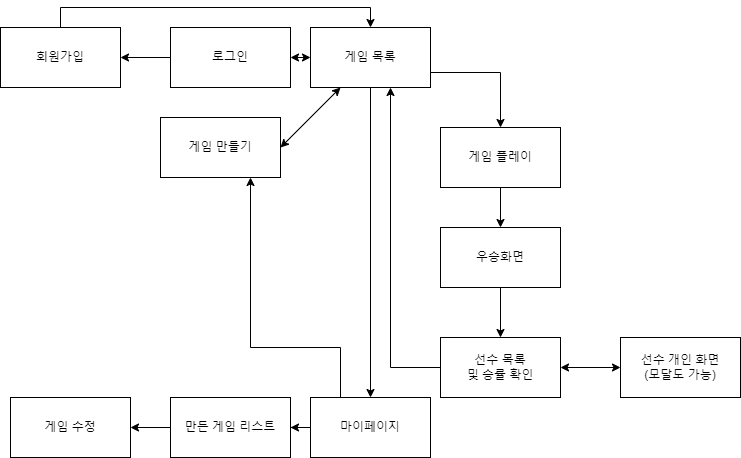

The diagram above was exported from draw.io. Its source (the exported page's mxGraphModel, read from the mxfile embedded in the PNG):
<mxGraphModel dx="1674" dy="764" grid="1" gridSize="10" guides="1" tooltips="1" connect="1" arrows="1" fold="1" page="1" pageScale="1" pageWidth="827" pageHeight="1169" math="0" shadow="0">
  <root>
    <mxCell id="WIyWlLk6GJQsqaUBKTNV-0" />
    <mxCell id="WIyWlLk6GJQsqaUBKTNV-1" parent="WIyWlLk6GJQsqaUBKTNV-0" />
    <mxCell id="y_GK-JmqAQ-pKDtAon6A-1" style="edgeStyle=orthogonalEdgeStyle;rounded=0;orthogonalLoop=1;jettySize=auto;html=1;entryX=1;entryY=0.5;entryDx=0;entryDy=0;" edge="1" parent="WIyWlLk6GJQsqaUBKTNV-1" source="06rQjFtTsqe_C2kyDOF8-4" target="06rQjFtTsqe_C2kyDOF8-6">
      <mxGeometry relative="1" as="geometry" />
    </mxCell>
    <mxCell id="06rQjFtTsqe_C2kyDOF8-4" value="로그인" style="rounded=0;whiteSpace=wrap;html=1;" parent="WIyWlLk6GJQsqaUBKTNV-1" vertex="1">
      <mxGeometry x="220" y="150" width="120" height="60" as="geometry" />
    </mxCell>
    <mxCell id="y_GK-JmqAQ-pKDtAon6A-0" style="edgeStyle=orthogonalEdgeStyle;rounded=0;orthogonalLoop=1;jettySize=auto;html=1;entryX=0.5;entryY=0;entryDx=0;entryDy=0;" edge="1" parent="WIyWlLk6GJQsqaUBKTNV-1" source="06rQjFtTsqe_C2kyDOF8-6" target="06rQjFtTsqe_C2kyDOF8-10">
      <mxGeometry relative="1" as="geometry">
        <Array as="points">
          <mxPoint x="110" y="130" />
          <mxPoint x="420" y="130" />
        </Array>
      </mxGeometry>
    </mxCell>
    <mxCell id="06rQjFtTsqe_C2kyDOF8-6" value="회원가입" style="rounded=0;whiteSpace=wrap;html=1;" parent="WIyWlLk6GJQsqaUBKTNV-1" vertex="1">
      <mxGeometry x="50" y="150" width="120" height="60" as="geometry" />
    </mxCell>
    <mxCell id="06rQjFtTsqe_C2kyDOF8-12" style="edgeStyle=orthogonalEdgeStyle;rounded=0;orthogonalLoop=1;jettySize=auto;html=1;exitX=1;exitY=0.75;exitDx=0;exitDy=0;" parent="WIyWlLk6GJQsqaUBKTNV-1" source="06rQjFtTsqe_C2kyDOF8-10" target="06rQjFtTsqe_C2kyDOF8-13" edge="1">
      <mxGeometry relative="1" as="geometry">
        <mxPoint x="550" y="300" as="targetPoint" />
      </mxGeometry>
    </mxCell>
    <mxCell id="06rQjFtTsqe_C2kyDOF8-24" style="edgeStyle=orthogonalEdgeStyle;rounded=0;orthogonalLoop=1;jettySize=auto;html=1;" parent="WIyWlLk6GJQsqaUBKTNV-1" source="06rQjFtTsqe_C2kyDOF8-10" target="06rQjFtTsqe_C2kyDOF8-25" edge="1">
      <mxGeometry relative="1" as="geometry">
        <mxPoint x="400" y="340" as="targetPoint" />
      </mxGeometry>
    </mxCell>
    <mxCell id="06rQjFtTsqe_C2kyDOF8-10" value="게임 목록" style="rounded=0;whiteSpace=wrap;html=1;" parent="WIyWlLk6GJQsqaUBKTNV-1" vertex="1">
      <mxGeometry x="360" y="150" width="120" height="60" as="geometry" />
    </mxCell>
    <mxCell id="06rQjFtTsqe_C2kyDOF8-11" value="" style="endArrow=classic;startArrow=classic;html=1;rounded=0;entryX=0;entryY=0.5;entryDx=0;entryDy=0;exitX=1;exitY=0.5;exitDx=0;exitDy=0;" parent="WIyWlLk6GJQsqaUBKTNV-1" source="06rQjFtTsqe_C2kyDOF8-4" target="06rQjFtTsqe_C2kyDOF8-10" edge="1">
      <mxGeometry width="50" height="50" relative="1" as="geometry">
        <mxPoint x="390" y="420" as="sourcePoint" />
        <mxPoint x="440" y="370" as="targetPoint" />
      </mxGeometry>
    </mxCell>
    <mxCell id="06rQjFtTsqe_C2kyDOF8-14" style="edgeStyle=orthogonalEdgeStyle;rounded=0;orthogonalLoop=1;jettySize=auto;html=1;" parent="WIyWlLk6GJQsqaUBKTNV-1" source="06rQjFtTsqe_C2kyDOF8-13" target="06rQjFtTsqe_C2kyDOF8-15" edge="1">
      <mxGeometry relative="1" as="geometry">
        <mxPoint x="550" y="370" as="targetPoint" />
      </mxGeometry>
    </mxCell>
    <mxCell id="06rQjFtTsqe_C2kyDOF8-13" value="게임 플레이" style="rounded=0;whiteSpace=wrap;html=1;" parent="WIyWlLk6GJQsqaUBKTNV-1" vertex="1">
      <mxGeometry x="490" y="250" width="120" height="60" as="geometry" />
    </mxCell>
    <mxCell id="06rQjFtTsqe_C2kyDOF8-16" style="edgeStyle=orthogonalEdgeStyle;rounded=0;orthogonalLoop=1;jettySize=auto;html=1;" parent="WIyWlLk6GJQsqaUBKTNV-1" source="06rQjFtTsqe_C2kyDOF8-15" target="06rQjFtTsqe_C2kyDOF8-17" edge="1">
      <mxGeometry relative="1" as="geometry">
        <mxPoint x="670" y="400" as="targetPoint" />
      </mxGeometry>
    </mxCell>
    <mxCell id="06rQjFtTsqe_C2kyDOF8-15" value="우승화면" style="rounded=0;whiteSpace=wrap;html=1;" parent="WIyWlLk6GJQsqaUBKTNV-1" vertex="1">
      <mxGeometry x="490" y="350" width="120" height="60" as="geometry" />
    </mxCell>
    <mxCell id="06rQjFtTsqe_C2kyDOF8-21" style="edgeStyle=orthogonalEdgeStyle;rounded=0;orthogonalLoop=1;jettySize=auto;html=1;" parent="WIyWlLk6GJQsqaUBKTNV-1" source="06rQjFtTsqe_C2kyDOF8-17" edge="1">
      <mxGeometry relative="1" as="geometry">
        <mxPoint x="440" y="210" as="targetPoint" />
        <Array as="points">
          <mxPoint x="440" y="490" />
          <mxPoint x="440" y="210" />
        </Array>
      </mxGeometry>
    </mxCell>
    <mxCell id="06rQjFtTsqe_C2kyDOF8-17" value="선수 목록&lt;br&gt;및 승률 확인" style="rounded=0;whiteSpace=wrap;html=1;" parent="WIyWlLk6GJQsqaUBKTNV-1" vertex="1">
      <mxGeometry x="490" y="460" width="120" height="60" as="geometry" />
    </mxCell>
    <mxCell id="06rQjFtTsqe_C2kyDOF8-19" value="선수 개인 화면&lt;br&gt;(모달도 가능)" style="rounded=0;whiteSpace=wrap;html=1;" parent="WIyWlLk6GJQsqaUBKTNV-1" vertex="1">
      <mxGeometry x="670" y="460" width="120" height="60" as="geometry" />
    </mxCell>
    <mxCell id="06rQjFtTsqe_C2kyDOF8-20" value="" style="endArrow=classic;startArrow=classic;html=1;rounded=0;exitX=0;exitY=0.5;exitDx=0;exitDy=0;entryX=1;entryY=0.5;entryDx=0;entryDy=0;" parent="WIyWlLk6GJQsqaUBKTNV-1" source="06rQjFtTsqe_C2kyDOF8-19" target="06rQjFtTsqe_C2kyDOF8-17" edge="1">
      <mxGeometry width="50" height="50" relative="1" as="geometry">
        <mxPoint x="390" y="670" as="sourcePoint" />
        <mxPoint x="550" y="520" as="targetPoint" />
      </mxGeometry>
    </mxCell>
    <mxCell id="06rQjFtTsqe_C2kyDOF8-23" value="게임 만들기" style="rounded=0;whiteSpace=wrap;html=1;" parent="WIyWlLk6GJQsqaUBKTNV-1" vertex="1">
      <mxGeometry x="210" y="240" width="120" height="60" as="geometry" />
    </mxCell>
    <mxCell id="06rQjFtTsqe_C2kyDOF8-26" style="edgeStyle=orthogonalEdgeStyle;rounded=0;orthogonalLoop=1;jettySize=auto;html=1;" parent="WIyWlLk6GJQsqaUBKTNV-1" source="06rQjFtTsqe_C2kyDOF8-25" target="06rQjFtTsqe_C2kyDOF8-27" edge="1">
      <mxGeometry relative="1" as="geometry">
        <mxPoint x="320" y="550" as="targetPoint" />
      </mxGeometry>
    </mxCell>
    <mxCell id="06rQjFtTsqe_C2kyDOF8-30" style="edgeStyle=orthogonalEdgeStyle;rounded=0;orthogonalLoop=1;jettySize=auto;html=1;entryX=0.75;entryY=1;entryDx=0;entryDy=0;" parent="WIyWlLk6GJQsqaUBKTNV-1" source="06rQjFtTsqe_C2kyDOF8-25" target="06rQjFtTsqe_C2kyDOF8-23" edge="1">
      <mxGeometry relative="1" as="geometry">
        <Array as="points">
          <mxPoint x="390" y="470" />
          <mxPoint x="300" y="470" />
        </Array>
      </mxGeometry>
    </mxCell>
    <mxCell id="06rQjFtTsqe_C2kyDOF8-25" value="마이페이지" style="rounded=0;whiteSpace=wrap;html=1;" parent="WIyWlLk6GJQsqaUBKTNV-1" vertex="1">
      <mxGeometry x="360" y="520" width="120" height="60" as="geometry" />
    </mxCell>
    <mxCell id="06rQjFtTsqe_C2kyDOF8-28" style="edgeStyle=orthogonalEdgeStyle;rounded=0;orthogonalLoop=1;jettySize=auto;html=1;" parent="WIyWlLk6GJQsqaUBKTNV-1" source="06rQjFtTsqe_C2kyDOF8-27" target="06rQjFtTsqe_C2kyDOF8-29" edge="1">
      <mxGeometry relative="1" as="geometry">
        <mxPoint x="160" y="550" as="targetPoint" />
      </mxGeometry>
    </mxCell>
    <mxCell id="06rQjFtTsqe_C2kyDOF8-27" value="만든 게임 리스트" style="rounded=0;whiteSpace=wrap;html=1;" parent="WIyWlLk6GJQsqaUBKTNV-1" vertex="1">
      <mxGeometry x="220" y="520" width="120" height="60" as="geometry" />
    </mxCell>
    <mxCell id="06rQjFtTsqe_C2kyDOF8-29" value="게임 수정" style="rounded=0;whiteSpace=wrap;html=1;" parent="WIyWlLk6GJQsqaUBKTNV-1" vertex="1">
      <mxGeometry x="60" y="520" width="120" height="60" as="geometry" />
    </mxCell>
    <mxCell id="06rQjFtTsqe_C2kyDOF8-31" value="" style="endArrow=classic;startArrow=classic;html=1;rounded=0;exitX=1;exitY=0.5;exitDx=0;exitDy=0;entryX=0.25;entryY=1;entryDx=0;entryDy=0;" parent="WIyWlLk6GJQsqaUBKTNV-1" source="06rQjFtTsqe_C2kyDOF8-23" target="06rQjFtTsqe_C2kyDOF8-10" edge="1">
      <mxGeometry width="50" height="50" relative="1" as="geometry">
        <mxPoint x="390" y="400" as="sourcePoint" />
        <mxPoint x="440" y="350" as="targetPoint" />
      </mxGeometry>
    </mxCell>
  </root>
</mxGraphModel>